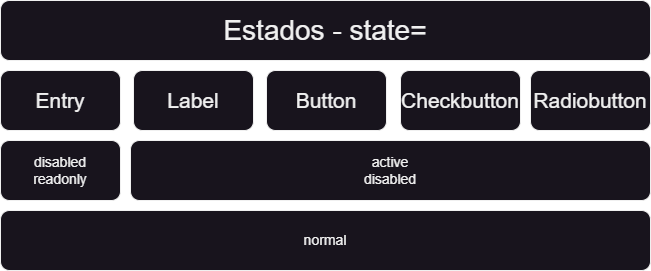

The diagram above was exported from draw.io. Its source (the exported page's mxGraphModel, read from the mxfile embedded in the PNG):
<mxGraphModel dx="1036" dy="606" grid="1" gridSize="10" guides="1" tooltips="1" connect="1" arrows="1" fold="1" page="1" pageScale="1" pageWidth="827" pageHeight="1169" math="0" shadow="0">
  <root>
    <mxCell id="0" />
    <mxCell id="1" parent="0" />
    <mxCell id="X3nstu_CVUHyRm5xuqEF-1" value="Estados - state=" style="rounded=1;whiteSpace=wrap;html=1;fontSize=28;" vertex="1" parent="1">
      <mxGeometry x="90" y="80" width="650" height="60" as="geometry" />
    </mxCell>
    <mxCell id="X3nstu_CVUHyRm5xuqEF-2" value="Entry" style="rounded=1;whiteSpace=wrap;html=1;fontSize=21;" vertex="1" parent="1">
      <mxGeometry x="90" y="150" width="120" height="60" as="geometry" />
    </mxCell>
    <mxCell id="X3nstu_CVUHyRm5xuqEF-3" value="Label" style="rounded=1;whiteSpace=wrap;html=1;fontSize=21;" vertex="1" parent="1">
      <mxGeometry x="223" y="150" width="120" height="60" as="geometry" />
    </mxCell>
    <mxCell id="X3nstu_CVUHyRm5xuqEF-4" value="Button" style="rounded=1;whiteSpace=wrap;html=1;fontSize=21;" vertex="1" parent="1">
      <mxGeometry x="356" y="150" width="120" height="60" as="geometry" />
    </mxCell>
    <mxCell id="X3nstu_CVUHyRm5xuqEF-6" value="active&lt;br style=&quot;font-size: 14px;&quot;&gt;disabled" style="rounded=1;whiteSpace=wrap;html=1;fontSize=14;" vertex="1" parent="1">
      <mxGeometry x="220" y="220" width="520" height="60" as="geometry" />
    </mxCell>
    <mxCell id="X3nstu_CVUHyRm5xuqEF-7" value="disabled&lt;br style=&quot;font-size: 14px;&quot;&gt;readonly" style="rounded=1;whiteSpace=wrap;html=1;fontSize=14;" vertex="1" parent="1">
      <mxGeometry x="90" y="220" width="120" height="60" as="geometry" />
    </mxCell>
    <mxCell id="X3nstu_CVUHyRm5xuqEF-8" value="normal" style="rounded=1;whiteSpace=wrap;html=1;fontSize=14;" vertex="1" parent="1">
      <mxGeometry x="90" y="290" width="650" height="60" as="geometry" />
    </mxCell>
    <mxCell id="X3nstu_CVUHyRm5xuqEF-9" value="Checkbutton" style="rounded=1;whiteSpace=wrap;html=1;fontSize=21;" vertex="1" parent="1">
      <mxGeometry x="490" y="150" width="120" height="60" as="geometry" />
    </mxCell>
    <mxCell id="X3nstu_CVUHyRm5xuqEF-12" value="Radiobutton" style="rounded=1;whiteSpace=wrap;html=1;fontSize=21;" vertex="1" parent="1">
      <mxGeometry x="620" y="150" width="120" height="60" as="geometry" />
    </mxCell>
  </root>
</mxGraphModel>